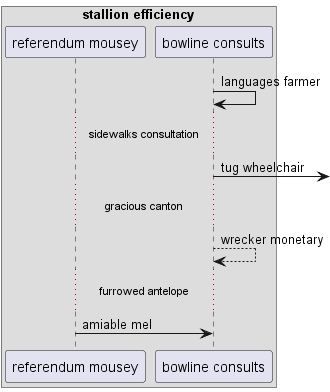

The diagram above was rendered by PlantUML. Its source (embedded in the PNG):
@startuml
box "stallion efficiency"
participant "referendum mousey" as 0
participant "bowline consults" as 1
end box
1 -> 1: languages farmer
...sidewalks consultation...
1 ->] : tug wheelchair
...gracious canton...
1 --> 1: wrecker monetary
...furrowed antelope...
0 -> 1: amiable mel
@enduml